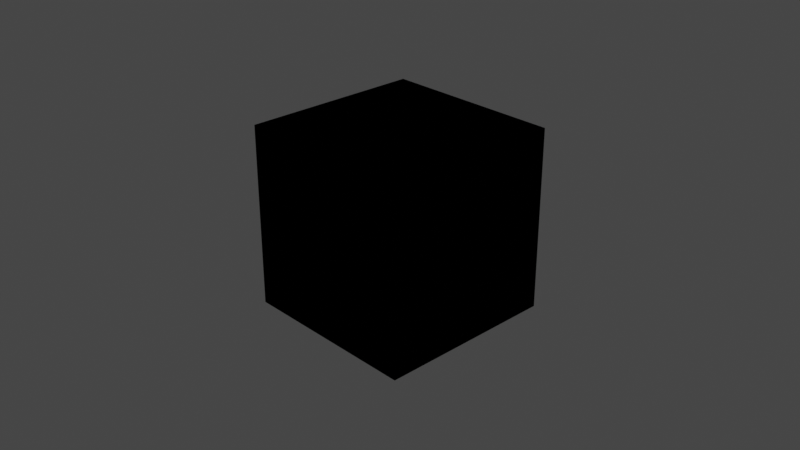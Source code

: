 # Source: untitled.blend  (saved by Blender 2.83.18; exported with 4.5.12 LTS)
import bpy
from mathutils import Matrix  # noqa: F401  (used for matrix-valued properties, if any)

bpy.ops.wm.read_factory_settings(use_empty=True)
scene = bpy.context.scene
scene.name = 'Scene'

# ---- collections
col_collection = bpy.data.collections.new('Collection'); scene.collection.children.link(col_collection)

# ---- materials (node trees are filled in below, after node groups)
mat_material = bpy.data.materials.new('Material')
mat_material.alpha_threshold = 0.0
mat_material.line_color = (0.0, 0.0, 0.0, 1.0)

# ---- material node trees
mat_material.use_nodes = True; mat_material.node_tree.nodes.clear()
_N = mat_material.node_tree.nodes; _L = mat_material.node_tree.links
n0 = _N.new('ShaderNodeBsdfPrincipled'); n0.name = 'Principled BSDF'; n0.location = (-357, 479)
n0.distribution = 'GGX'
n0.subsurface_method = 'BURLEY'
n0.inputs[0].default_value = (0.8, 0.3489, 0.06985, 1.0)
n0.inputs[2].default_value = 0.4
n0.inputs[3].default_value = 1.45
n0.inputs[8].default_value = 1.0
n0.inputs[10].default_value = 0.02424
n0.inputs[13].default_value = 0.5394
n0.inputs[27].default_value = (0.0, 0.0, 0.0, 1.0)
n0.inputs[28].default_value = 1.0
n1 = _N.new('ShaderNodeScript'); n1.name = '脚本'; n1.location = (-77, 463)
n1.bytecode = 'OpenShadingLanguage 1.00\n# Compiled by oslc 1.10.9\n# options: -o C:\\Users\\User\\AppData\\Local\\Temp\\tmpmtj_xi6b.oso -IC:\\Program Files\\Blender Foundation\\Blender 2.83\\2.83\\scripts\\addons\\cycles\\shader\nshader node_ramp_bsdf\nparam\tfloat\tExponent\t10\t\t%read{9,9} %write{2147483647,-1}\nparam\tcolor\tColor1\t0.800000012 0 0\t\t%read{1,1} %write{2147483647,-1}\nparam\tcolor\tColor2\t0 0.800000012 0\t\t%read{2,2} %write{2147483647,-1}\nparam\tcolor\tColor3\t0 0 0.800000012\t\t%read{3,3} %write{2147483647,-1}\nparam\tcolor\tColor4\t0.100000001 0.100000001 0.100000001\t\t%read{4,4} %write{2147483647,-1}\nparam\tcolor\tColor5\t0.200000003 0.200000003 0.200000003\t\t%read{5,5} %write{2147483647,-1}\nparam\tcolor\tColor6\t0.300000012 0.300000012 0.300000012\t\t%read{6,6} %write{2147483647,-1}\nparam\tcolor\tColor7\t0.400000006 0.400000006 0.400000006\t\t%read{7,7} %write{2147483647,-1}\nparam\tcolor\tColor8\t0.5 0.5 0.5\t\t%read{8,8} %write{2147483647,-1}\nparam\tnormal\tNormal\t0 0 0\t\t%read{9,10} %write{0,0} %initexpr\noparam\tclosure color\tPhong\t\t\t%read{2147483647,-1} %write{9,9}\noparam\tclosure color\tDiffuse\t\t\t%read{2147483647,-1} %write{10,10}\nglobal\tnormal\tN\t%read{0,0} %write{2147483647,-1}\nlocal\tcolor[8]\tColor\t%read{9,10} %write{1,8}\nconst\tint\t$const1\t0\t\t%read{1,1} %write{2147483647,-1}\nconst\tint\t$const2\t1\t\t%read{2,2} %write{2147483647,-1}\nconst\tint\t$const3\t2\t\t%read{3,3} %write{2147483647,-1}\nconst\tint\t$const4\t3\t\t%read{4,4} %write{2147483647,-1}\nconst\tint\t$const5\t4\t\t%read{5,5} %write{2147483647,-1}\nconst\tint\t$const6\t5\t\t%read{6,6} %write{2147483647,-1}\nconst\tint\t$const7\t6\t\t%read{7,7} %write{2147483647,-1}\nconst\tint\t$const8\t7\t\t%read{8,8} %write{2147483647,-1}\nconst\tstring\t$const9\t"phong_ramp"\t\t%read{9,9} %write{2147483647,-1}\nconst\tstring\t$const10\t"diffuse_ramp"\t\t%read{10,10} %write{2147483647,-1}\ncode Normal\n# C:\\Users\\User\\AppData\\Local\\Temp\\tmp4pimlouc.osl:12\n# \tnormal Normal = N,\n\tassign\t\tNormal N \t%filename{"C:\\Users\\User\\AppData\\Local\\Temp\\tmp4pimlouc.osl"} %line{12} %argrw{"wr"}\ncode ___main___\n# C:\\Users\\User\\AppData\\Local\\Temp\\tmp4pimlouc.osl:16\n# \tcolor Color[8] = {Color1, Color2, Color3, Color4, Color5, Color6, Color7, Color8};\n\taassign\t\tColor $const1 Color1 \t%filename{"C:\\Users\\User\\AppData\\Local\\Temp\\tmp4pimlouc.osl"} %line{16} %argrw{"wrr"}\n\taassign\t\tColor $const2 Color2 \t%argrw{"wrr"}\n\taassign\t\tColor $const3 Color3 \t%argrw{"wrr"}\n\taassign\t\tColor $const4 Color4 \t%argrw{"wrr"}\n\taassign\t\tColor $const5 Color5 \t%argrw{"wrr"}\n\taassign\t\tColor $const6 Color6 \t%argrw{"wrr"}\n\taassign\t\tColor $const7 Color7 \t%argrw{"wrr"}\n\taassign\t\tColor $const8 Color8 \t%argrw{"wrr"}\n# C:\\Users\\User\\AppData\\Local\\Temp\\tmp4pimlouc.osl:18\n# \tPhong = phong_ramp(Normal, Exponent, Color);\n\tclosure\t\tPhong $const9 Normal Exponent Color \t%line{18} %argrw{"wrrrr"}\n# C:\\Users\\User\\AppData\\Local\\Temp\\tmp4pimlouc.osl:19\n# \tDiffuse = diffuse_ramp(Normal, Color);\n\tclosure\t\tDiffuse $const10 Normal Color \t%line{19} %argrw{"wrrr"}\n\tend\n'
n1.bytecode_hash = '8C654B7A203ECA885B7B95DD001FD140'
n1.inputs[0].default_value = 6.4
n1.inputs[1].default_value = (0.01171, 0.8, 0.001753, 1.0)
n1.inputs[2].default_value = (0.0, 0.8, 0.0, 1.0)
n1.inputs[3].default_value = (0.0, 0.0, 0.8, 1.0)
n1.inputs[4].default_value = (0.1, 0.1, 0.1, 1.0)
n1.inputs[5].default_value = (0.2, 0.2, 0.2, 1.0)
n1.inputs[6].default_value = (0.3, 0.3, 0.3, 1.0)
n1.inputs[7].default_value = (0.1472, 0.4, 0.1513, 1.0)
n1.inputs[8].default_value = (0.5, 0.5, 0.5, 1.0)
n1.inputs[9].default_value = (22.2, -26.7, 16.7)
n2 = _N.new('ShaderNodeAddShader'); n2.name = '相加着色器'; n2.location = (86, 354)
n3 = _N.new('ShaderNodeOutputMaterial'); n3.name = 'Material Output'; n3.location = (427, 461)
n3.target = 'CYCLES'
n4 = _N.new('ShaderNodeAddShader'); n4.name = '相加着色器.001'; n4.location = (201, 471)
_L.new(n1.outputs[0], n2.inputs[0])
_L.new(n1.outputs[1], n2.inputs[1])
_L.new(n2.outputs[0], n4.inputs[1])
_L.new(n4.outputs[0], n3.inputs[0])
n3.is_active_output = True

# ---- world
world_world = bpy.data.worlds.new('World'); scene.world = world_world
world_world.use_nodes = True; world_world.node_tree.nodes.clear()
_N = world_world.node_tree.nodes; _L = world_world.node_tree.links
n0 = _N.new('ShaderNodeOutputWorld'); n0.name = 'World Output'; n0.location = (300, 300)
n1 = _N.new('ShaderNodeBackground'); n1.name = 'Background'; n1.location = (10, 300)
n1.inputs[0].default_value = (0.05088, 0.05088, 0.05088, 1.0)
_L.new(n1.outputs[0], n0.inputs[0])
n0.is_active_output = True
world_world.color = (0.05088, 0.05088, 0.05088)
world_world.use_sun_shadow = False
world_world.sun_shadow_jitter_overblur = 0.0

# ---- cameras
cam_camera = bpy.data.cameras.new('Camera')
cam_camera.clip_end = 100.0
cam_camera.ortho_scale = 7.314

# ---- lights
light_light = bpy.data.lights.new('Light', 'POINT')
light_light.transmission_factor = 0.0
light_light.energy = 1000.0
light_light.shadow_soft_size = 0.1
light_light.shadow_maximum_resolution = 0.006
light_light.use_absolute_resolution = True

# ---- meshes
me_cube = bpy.data.meshes.new('Cube')
me_cube.from_pydata([(1.0, 1.0, 1.0), (1.0, 1.0, -1.0), (1.0, -1.0, 1.0), (1.0, -1.0, -1.0), (-1.0, 1.0, 1.0), (-1.0, 1.0, -1.0), (-1.0, -1.0, 1.0), (-1.0, -1.0, -1.0)], [], [(0, 4, 6, 2), (3, 2, 6, 7), (7, 6, 4, 5), (5, 1, 3, 7), (1, 0, 2, 3), (5, 4, 0, 1)])
_uv = me_cube.uv_layers.new(name='UVMap')
_uv.uv.foreach_set('vector', [0.625, 0.5, 0.875, 0.5, 0.875, 0.75, 0.625, 0.75, 0.375, 0.75, 0.625, 0.75, 0.625, 1.0, 0.375, 1.0, 0.375, 0.0, 0.625, 0.0, 0.625, 0.25, 0.375, 0.25, 0.125, 0.5, 0.375, 0.5, 0.375, 0.75, 0.125, 0.75, 0.375, 0.5, 0.625, 0.5, 0.625, 0.75, 0.375, 0.75, 0.375, 0.25, 0.625, 0.25, 0.625, 0.5, 0.375, 0.5])
me_cube.materials.append(mat_material)
me_cube.use_remesh_preserve_volume = False
me_cube.use_remesh_preserve_attributes = False
me_cube.use_mirror_vertex_groups = False
me_cube.update()

# ---- objects
ob_cube = bpy.data.objects.new('Cube', me_cube)
ob_light = bpy.data.objects.new('Light', light_light)
ob_camera = bpy.data.objects.new('Camera', cam_camera)

# ---- transforms, parenting, visibility, modifiers, constraints
ob_cube.location = (0.0, 0.0, 0.0)
ob_cube.lock_rotations_4d = False
ob_cube.empty_display_type = 'ARROWS'
ob_cube.lineart.crease_threshold = 0.0
ob_light.location = (4.076, 1.005, 5.904)
ob_light.rotation_euler = (0.6503, 0.05522, 1.866)
ob_light.lock_rotations_4d = False
ob_light.empty_display_type = 'ARROWS'
ob_light.color = (0.0, 0.0, 0.0, 0.0)
ob_light.lineart.crease_threshold = 0.0
ob_camera.location = (7.359, -6.926, 4.958)
ob_camera.rotation_euler = (1.109, 0.0, 0.8149)
ob_camera.lock_rotations_4d = False
ob_camera.empty_display_type = 'ARROWS'
ob_camera.color = (0.0, 0.0, 0.0, 0.0)
ob_camera.display_type = 'WIRE'
ob_camera.lineart.crease_threshold = 0.0

# ---- collection membership
col_collection.objects.link(ob_cube)
col_collection.objects.link(ob_light)
col_collection.objects.link(ob_camera)

# ---- scene / render settings (as saved in the file)
scene.camera = ob_camera
scene.frame_start = 1; scene.frame_end = 250; scene.frame_set(1)
scene.render.engine = 'CYCLES'
scene.render.use_freestyle = True
scene.cycles.shading_system = True
scene.cycles.use_denoising = False
scene.cycles.samples = 128
scene.cycles.sampling_pattern = 'TABULATED_SOBOL'
scene.cycles.use_adaptive_sampling = False
scene.cycles.use_light_tree = False
scene.view_settings.view_transform = 'Filmic'
bpy.context.view_layer.update()
